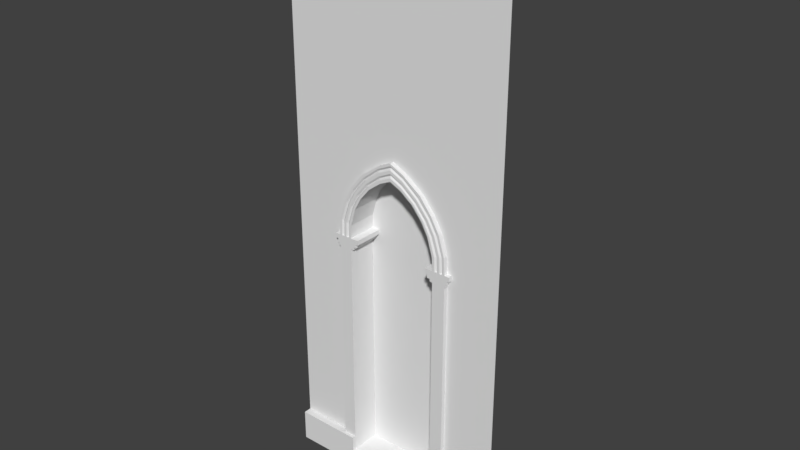 # Source: casa_modular.blend  (saved by Blender 2.79.0; exported with 4.5.12 LTS)
import bpy
from mathutils import Matrix  # noqa: F401  (used for matrix-valued properties, if any)

bpy.ops.wm.read_factory_settings(use_empty=True)
scene = bpy.context.scene
scene.name = 'Scene'

# ---- collections
col_collection_1 = bpy.data.collections.new('Collection 1'); scene.collection.children.link(col_collection_1)

# ---- world
world_world = bpy.data.worlds.new('World'); scene.world = world_world
world_world.color = (0.05088, 0.05088, 0.05088)
world_world.use_sun_shadow = False
world_world.sun_shadow_jitter_overblur = 0.0
world_world.cycles.sampling_method = 'MANUAL'

# ---- meshes
me_plane_002 = bpy.data.meshes.new('Plane.002')
me_plane_002.from_pydata([(-0.4041, -0.03794, -0.2585), (-0.9748, 0.0, 2.439), (-0.3809, -0.03794, -0.2585), (0.0, 0.0, 2.439), (-0.4041, -0.03794, -2.081), (0.0, 0.0, -2.216), (0.0, 0.0, 0.4437), (-0.4041, 0.0, -2.216), (-0.5166, -0.03794, -0.1617), (-0.4844, -0.02437, -0.1617), (-0.48, -0.02437, -0.02562), (-0.4289, -0.02437, 0.1392), (-0.3623, -0.02437, 0.2588), (-0.2587, -0.02437, 0.3839), (-0.117, -0.02437, 0.4964), (0.0, 0.2204, -2.216), (-0.4041, 0.2204, -2.216), (-0.4041, 0.2204, -0.2585), (-0.3809, 0.2204, -0.2585), (-0.3328, 0.2204, -0.203), (-0.3328, 0.2204, -0.1617), (-0.4041, 0.2204, -0.1617), (-0.3981, 0.2204, -0.04797), (-0.3532, 0.2204, 0.1049), (-0.2976, 0.2204, 0.2069), (-0.2093, 0.2204, 0.3149), (-0.09834, 0.2204, 0.3988), (0.0, 0.2204, 0.4437), (-0.3809, 0.2204, -0.2356), (-0.3559, 0.2204, -0.2356), (-0.3559, 0.2204, -0.203), (0.0, 0.0, 0.5894), (-0.9748, 0.0, -2.078), (-0.1216, 0.0, 0.532), (-0.2815, 0.0, 0.4146), (-0.3889, 0.0, 0.2796), (-0.4588, 0.0, 0.1547), (-0.5088, 0.0, -0.01767), (-0.5166, 0.0, -0.1617), (-0.559, 0.0, -0.1617), (-0.559, 0.0, -0.203), (-0.5387, 0.0, -0.203), (-0.5387, 0.0, -0.2356), (-0.529, 0.0, -0.2356), (-0.529, 0.0, -0.2585), (-0.5166, 0.0, -0.2585), (-0.5166, 0.0, -2.081), (0.0, -0.02437, 0.5519), (-0.9748, -0.06783, -2.216), (-0.9748, -0.06783, -2.352), (0.0, -0.06783, -2.352), (-0.9748, -0.06783, -2.078), (0.0, -0.06783, -2.216), (-0.4041, -0.06783, -2.216), (-0.5166, -0.06783, -2.081), (-0.4041, -0.06783, -2.081), (-0.3328, -0.03794, -0.203), (-0.3328, -0.03794, -0.1617), (-0.4041, -0.03794, -0.1617), (-0.3981, -0.03794, -0.04797), (-0.3532, -0.03794, 0.1049), (-0.2976, -0.03794, 0.2069), (-0.2093, -0.03794, 0.3149), (-0.09834, -0.03794, 0.3988), (0.0, -0.03794, 0.4437), (-0.3809, -0.03794, -0.2356), (-0.3559, -0.03794, -0.2356), (-0.3559, -0.03794, -0.203), (0.0, -0.03794, 0.5894), (-0.1216, -0.03794, 0.532), (-0.2815, -0.03794, 0.4146), (-0.3889, -0.03794, 0.2796), (-0.4588, -0.03794, 0.1547), (-0.5088, -0.03794, -0.01767), (-0.559, -0.03794, -0.1617), (-0.559, -0.03794, -0.203), (-0.5387, -0.03794, -0.203), (-0.5387, -0.03794, -0.2356), (-0.529, -0.03794, -0.2356), (-0.529, -0.03794, -0.2585), (-0.5166, -0.03794, -0.2585), (-0.5166, -0.03794, -2.081), (-0.4237, -0.03794, -0.1617), (-0.4977, -0.03794, -0.1617), (-0.4198, -0.03794, -0.04212), (-0.4932, -0.03794, -0.02203), (-0.3719, -0.03794, 0.1123), (-0.4413, -0.03794, 0.145), (-0.3125, -0.03794, 0.2191), (-0.3732, -0.03794, 0.2675), (-0.2201, -0.03794, 0.3306), (-0.2671, -0.03794, 0.3955), (-0.1044, -0.03794, 0.4225), (-0.1197, -0.03794, 0.5125), (0.0, -0.03794, 0.5693), (0.0, -0.03794, 0.472), (0.0, -0.03794, 0.5344), (-4.657e-10, -0.03794, 0.5068), (-0.1142, -0.03794, 0.4803), (-0.1099, -0.03794, 0.4547), (-0.237, -0.03794, 0.3539), (-0.2503, -0.03794, 0.3723), (-0.3342, -0.03794, 0.2365), (-0.3515, -0.03794, 0.2502), (-0.4165, -0.03794, 0.1333), (-0.3968, -0.03794, 0.124), (-0.4502, -0.03794, -0.1617), (-0.4712, -0.03794, -0.1617), (-0.4461, -0.03794, -0.03492), (-0.4669, -0.03794, -0.02922), (-2.328e-10, -0.02437, 0.4894), (-0.1071, -0.02437, 0.4386), (-0.2285, -0.02437, 0.3422), (-0.3234, -0.02437, 0.2278), (-0.3844, -0.02437, 0.1182), (-0.433, -0.02437, -0.03852), (-0.437, -0.02437, -0.1617)], [], [(46, 32, 81), (54, 55, 4, 81), (7, 5, 15, 16), (26, 25, 24, 23, 22, 21, 20, 19, 30, 29, 28, 18, 17, 16, 15, 27), (26, 63, 62, 25), (18, 2, 0, 17), (6, 64, 63, 26, 27), (20, 57, 56, 19), (28, 65, 2, 18), (21, 58, 57, 20), (29, 66, 65, 28), (22, 59, 58, 21), (30, 67, 66, 29), (23, 60, 59, 22), (19, 56, 67, 30), (24, 61, 60, 23), (8, 83, 85, 73), (25, 62, 61, 24), (32, 46, 45, 44, 43, 42, 41, 40, 39, 38, 37, 36, 35, 34, 33, 31, 3, 1), (33, 34, 70, 69), (48, 53, 55, 54, 51), (49, 50, 52, 53, 48), (111, 112, 90, 92), (5, 7, 53, 52), (7, 4, 53), (34, 35, 71, 70), (81, 32, 51, 54), (35, 36, 72, 71), (36, 37, 73, 72), (37, 38, 8, 73), (38, 39, 74, 8), (84, 82, 58, 59), (39, 40, 75, 74), (40, 41, 76, 75), (41, 42, 77, 76), (42, 43, 78, 77), (43, 44, 79, 78), (44, 45, 80, 79), (45, 46, 81, 80), (31, 33, 69, 68), (53, 4, 55), (17, 0, 4, 7, 16), (81, 4, 0, 2, 65, 66, 67, 56, 57, 58, 8, 74, 75, 76, 77, 78, 79, 80), (69, 93, 94, 68), (95, 92, 63, 64), (70, 91, 93, 69), (92, 90, 62, 63), (71, 89, 91, 70), (90, 88, 61, 62), (72, 87, 89, 71), (88, 86, 60, 61), (73, 85, 87, 72), (86, 84, 59, 60), (8, 58, 82, 116, 106, 107, 9, 83), (11, 10, 109, 104), (114, 115, 84, 86), (13, 12, 103, 101), (14, 13, 101, 98), (47, 14, 98, 96), (85, 83, 9, 10), (112, 113, 88, 90), (12, 11, 104, 103), (113, 114, 86, 88), (10, 9, 107, 109), (115, 116, 82, 84), (105, 102, 103, 104), (99, 97, 96, 98), (102, 100, 101, 103), (100, 99, 98, 101), (106, 108, 109, 107), (108, 105, 104, 109), (110, 111, 92, 95), (89, 87, 11, 12), (94, 93, 14, 47), (93, 91, 13, 14), (91, 89, 12, 13), (87, 85, 10, 11), (97, 99, 111, 110), (108, 106, 116, 115), (102, 105, 114, 113), (100, 102, 113, 112), (105, 108, 115, 114), (99, 100, 112, 111)])
me_plane_002.use_remesh_preserve_volume = False
me_plane_002.use_remesh_preserve_attributes = False
me_plane_002.use_mirror_vertex_groups = False
me_plane_002.update()

# ---- objects
ob_plane = bpy.data.objects.new('Plane', me_plane_002)

# ---- transforms, parenting, visibility, modifiers, constraints
ob_plane.location = (-3.661, -3.385, 7.267)
ob_plane.lineart.crease_threshold = 0.0
_m = ob_plane.modifiers.new('Mirror', 'MIRROR')

# ---- collection membership
col_collection_1.objects.link(ob_plane)

# ---- scene / render settings (as saved in the file)
scene.frame_start = 1; scene.frame_end = 250; scene.frame_set(1)
scene.render.engine = 'CYCLES'
scene.render.resolution_percentage = 50
scene.render.dither_intensity = 0.0
scene.cycles.use_denoising = False
scene.cycles.samples = 128
scene.cycles.sampling_pattern = 'TABULATED_SOBOL'
scene.cycles.use_adaptive_sampling = False
scene.cycles.use_light_tree = False
scene.cycles.caustics_reflective = False
scene.cycles.caustics_refractive = False
scene.cycles.blur_glossy = 0.0
scene.cycles.sample_clamp_indirect = 0.0
scene.view_settings.view_transform = 'Standard'
bpy.context.view_layer.update()

# ---- added for rendering (the .blend has no active camera and no usable light): camera, sun
cam_auto = bpy.data.cameras.new('AutoCamera')
cam_auto.lens = 50.0
cam_auto.sensor_width = 36.0
cam_auto.clip_end = 1000.0
ob_auto_camera = bpy.data.objects.new('AutoCamera', cam_auto)
scene.collection.objects.link(ob_auto_camera)
ob_auto_camera.location = (1.13212, -9.06082, 11.1455)
ob_auto_camera.rotation_euler = (1.09748, -7.21219e-08, 0.694738)
scene.camera = ob_auto_camera
light_auto_sun = bpy.data.lights.new('AutoSun', 'SUN')
light_auto_sun.energy = 3.0
light_auto_sun.angle = 0.0523599
ob_auto_sun = bpy.data.objects.new('AutoSun', light_auto_sun)
scene.collection.objects.link(ob_auto_sun)
ob_auto_sun.rotation_euler = (0.872665, 0.174533, 0.523599)
bpy.context.view_layer.update()
